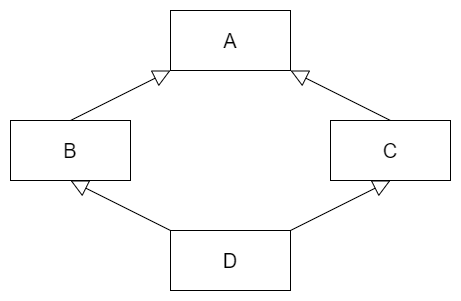

The diagram above was exported from draw.io. Its source (the exported page's mxGraphModel, read from the mxfile embedded in the PNG):
<mxGraphModel dx="1422" dy="857" grid="1" gridSize="10" guides="1" tooltips="1" connect="1" arrows="1" fold="1" page="1" pageScale="1" pageWidth="850" pageHeight="1100" math="0" shadow="0">
  <root>
    <mxCell id="0" />
    <mxCell id="1" parent="0" />
    <mxCell id="y-vR6-WjwwJBEG6CJgPJ-1" value="A" style="rounded=0;whiteSpace=wrap;html=1;fontSize=20;" vertex="1" parent="1">
      <mxGeometry x="360" y="260" width="120" height="60" as="geometry" />
    </mxCell>
    <mxCell id="y-vR6-WjwwJBEG6CJgPJ-2" value="B" style="rounded=0;whiteSpace=wrap;html=1;fontSize=20;" vertex="1" parent="1">
      <mxGeometry x="200" y="370" width="120" height="60" as="geometry" />
    </mxCell>
    <mxCell id="y-vR6-WjwwJBEG6CJgPJ-3" value="C" style="rounded=0;whiteSpace=wrap;html=1;fontSize=20;" vertex="1" parent="1">
      <mxGeometry x="520" y="370" width="120" height="60" as="geometry" />
    </mxCell>
    <mxCell id="y-vR6-WjwwJBEG6CJgPJ-4" value="D" style="rounded=0;whiteSpace=wrap;html=1;fontSize=20;" vertex="1" parent="1">
      <mxGeometry x="360" y="480" width="120" height="60" as="geometry" />
    </mxCell>
    <mxCell id="y-vR6-WjwwJBEG6CJgPJ-5" value="" style="endArrow=block;endFill=0;endSize=15;html=1;rounded=0;fontSize=20;entryX=0;entryY=1;entryDx=0;entryDy=0;exitX=0.5;exitY=0;exitDx=0;exitDy=0;startSize=4;" edge="1" parent="1" source="y-vR6-WjwwJBEG6CJgPJ-2" target="y-vR6-WjwwJBEG6CJgPJ-1">
      <mxGeometry width="160" relative="1" as="geometry">
        <mxPoint x="340" y="440" as="sourcePoint" />
        <mxPoint x="500" y="440" as="targetPoint" />
      </mxGeometry>
    </mxCell>
    <mxCell id="y-vR6-WjwwJBEG6CJgPJ-6" value="" style="endArrow=block;endFill=0;endSize=15;html=1;rounded=0;fontSize=20;entryX=1;entryY=1;entryDx=0;entryDy=0;exitX=0.5;exitY=0;exitDx=0;exitDy=0;startSize=4;" edge="1" parent="1" source="y-vR6-WjwwJBEG6CJgPJ-3" target="y-vR6-WjwwJBEG6CJgPJ-1">
      <mxGeometry width="160" relative="1" as="geometry">
        <mxPoint x="340" y="440" as="sourcePoint" />
        <mxPoint x="500" y="440" as="targetPoint" />
      </mxGeometry>
    </mxCell>
    <mxCell id="y-vR6-WjwwJBEG6CJgPJ-7" value="" style="endArrow=block;endFill=0;endSize=15;html=1;rounded=0;fontSize=20;entryX=0.5;entryY=1;entryDx=0;entryDy=0;exitX=1;exitY=0;exitDx=0;exitDy=0;startSize=4;" edge="1" parent="1" source="y-vR6-WjwwJBEG6CJgPJ-4" target="y-vR6-WjwwJBEG6CJgPJ-3">
      <mxGeometry width="160" relative="1" as="geometry">
        <mxPoint x="320" y="450" as="sourcePoint" />
        <mxPoint x="480" y="450" as="targetPoint" />
      </mxGeometry>
    </mxCell>
    <mxCell id="y-vR6-WjwwJBEG6CJgPJ-8" value="" style="endArrow=block;endFill=0;endSize=15;html=1;rounded=0;fontSize=20;entryX=0.5;entryY=1;entryDx=0;entryDy=0;exitX=0;exitY=0;exitDx=0;exitDy=0;startSize=4;" edge="1" parent="1" source="y-vR6-WjwwJBEG6CJgPJ-4" target="y-vR6-WjwwJBEG6CJgPJ-2">
      <mxGeometry width="160" relative="1" as="geometry">
        <mxPoint x="220" y="500" as="sourcePoint" />
        <mxPoint x="380" y="500" as="targetPoint" />
      </mxGeometry>
    </mxCell>
  </root>
</mxGraphModel>